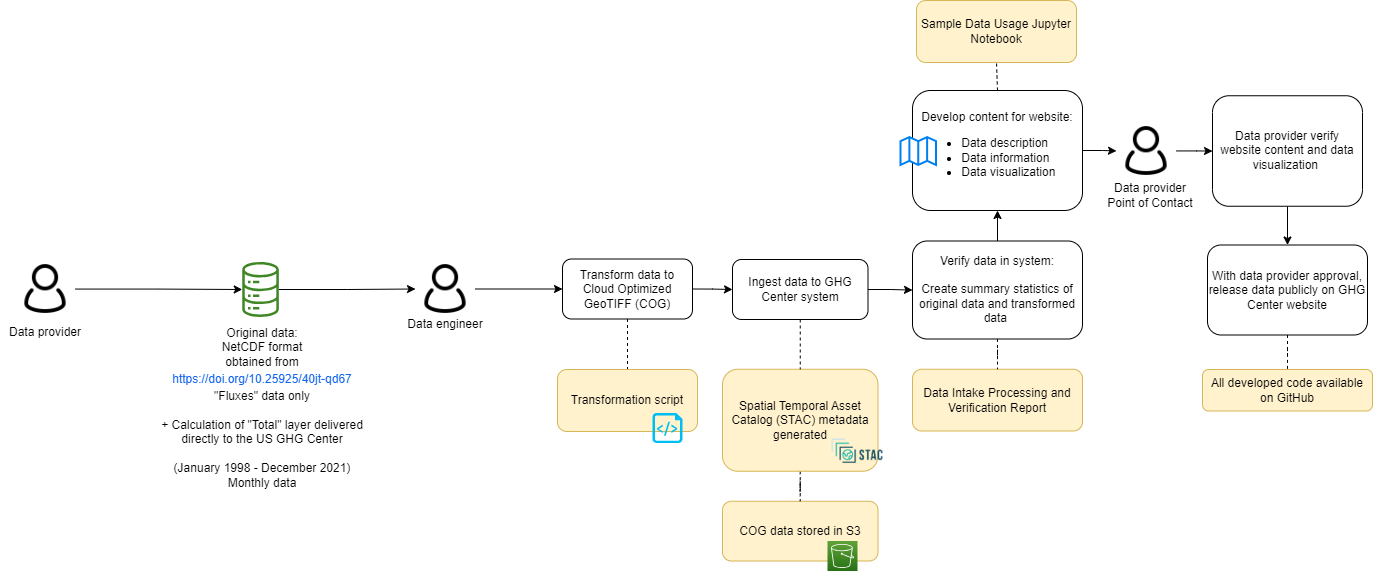

The diagram above was exported from draw.io. Its source (the exported page's mxGraphModel, read from the mxfile embedded in the PNG):
<mxGraphModel dx="1984" dy="653" grid="1" gridSize="10" guides="1" tooltips="1" connect="1" arrows="1" fold="1" page="1" pageScale="1" pageWidth="850" pageHeight="1100" math="0" shadow="0">
  <root>
    <mxCell id="0" />
    <mxCell id="1" parent="0" />
    <mxCell id="2" value="COG data stored in S3" style="rounded=1;whiteSpace=wrap;html=1;fillColor=#fff2cc;strokeColor=#d6b656;" parent="1" vertex="1">
      <mxGeometry x="290" y="1560.75" width="155.5" height="59.75" as="geometry" />
    </mxCell>
    <mxCell id="3" value="" style="edgeStyle=orthogonalEdgeStyle;rounded=0;orthogonalLoop=1;jettySize=auto;html=1;endArrow=none;endFill=0;dashed=1;" parent="1" source="4" target="2" edge="1">
      <mxGeometry relative="1" as="geometry" />
    </mxCell>
    <mxCell id="4" value="Spatial Temporal Asset Catalog (STAC) metadata generated" style="rounded=1;whiteSpace=wrap;html=1;fillColor=#fff2cc;strokeColor=#d6b656;" parent="1" vertex="1">
      <mxGeometry x="290" y="1428.75" width="155.5" height="102" as="geometry" />
    </mxCell>
    <mxCell id="5" style="edgeStyle=orthogonalEdgeStyle;rounded=0;orthogonalLoop=1;jettySize=auto;html=1;entryX=0;entryY=0.5;entryDx=0;entryDy=0;" parent="1" source="6" target="23" edge="1">
      <mxGeometry relative="1" as="geometry" />
    </mxCell>
    <mxCell id="6" value="" style="sketch=0;outlineConnect=0;fontColor=#232F3E;gradientColor=none;fillColor=#3F8624;strokeColor=none;dashed=0;verticalLabelPosition=bottom;verticalAlign=top;align=center;html=1;fontSize=12;fontStyle=0;aspect=fixed;pointerEvents=1;shape=mxgraph.aws4.iot_analytics_data_store;" parent="1" vertex="1">
      <mxGeometry x="-191" y="1321.5" width="38.08" height="55" as="geometry" />
    </mxCell>
    <mxCell id="7" value="" style="shape=image;verticalLabelPosition=bottom;labelBackgroundColor=default;verticalAlign=top;aspect=fixed;imageAspect=0;image=https://d33wubrfki0l68.cloudfront.net/22691a3c3002324451ed99f4009de8aab761e1b7/d24da/public/images-original/stac-01.png;" parent="1" vertex="1">
      <mxGeometry x="397" y="1490.75" width="56.01" height="40" as="geometry" />
    </mxCell>
    <mxCell id="8" value="Data Intake Processing and Verification Report" style="rounded=1;whiteSpace=wrap;html=1;fillColor=#fff2cc;strokeColor=#d6b656;" parent="1" vertex="1">
      <mxGeometry x="480" y="1428.75" width="170" height="61.75" as="geometry" />
    </mxCell>
    <mxCell id="9" value="" style="edgeStyle=orthogonalEdgeStyle;rounded=0;orthogonalLoop=1;jettySize=auto;html=1;" parent="1" source="11" target="35" edge="1">
      <mxGeometry relative="1" as="geometry" />
    </mxCell>
    <mxCell id="10" style="edgeStyle=orthogonalEdgeStyle;rounded=0;orthogonalLoop=1;jettySize=auto;html=1;exitX=0.5;exitY=0;exitDx=0;exitDy=0;entryX=0.5;entryY=1;entryDx=0;entryDy=0;endArrow=none;endFill=0;dashed=1;" parent="1" source="11" target="40" edge="1">
      <mxGeometry relative="1" as="geometry" />
    </mxCell>
    <mxCell id="11" value="Develop content for website:&lt;br&gt;&lt;ul&gt;&lt;li style=&quot;text-align: left;&quot;&gt;Data description&lt;/li&gt;&lt;li style=&quot;text-align: left;&quot;&gt;Data information&lt;/li&gt;&lt;li style=&quot;text-align: left;&quot;&gt;Data visualization&lt;/li&gt;&lt;/ul&gt;" style="rounded=1;whiteSpace=wrap;html=1;" parent="1" vertex="1">
      <mxGeometry x="480" y="1150" width="170" height="120" as="geometry" />
    </mxCell>
    <mxCell id="12" value="" style="html=1;verticalLabelPosition=bottom;align=center;labelBackgroundColor=#ffffff;verticalAlign=top;strokeWidth=2;strokeColor=#0080F0;shadow=0;dashed=0;shape=mxgraph.ios7.icons.map;" parent="1" vertex="1">
      <mxGeometry x="468" y="1196.5" width="35.5" height="28" as="geometry" />
    </mxCell>
    <mxCell id="13" style="edgeStyle=orthogonalEdgeStyle;rounded=0;orthogonalLoop=1;jettySize=auto;html=1;exitX=0.5;exitY=1;exitDx=0;exitDy=0;entryX=0.5;entryY=0;entryDx=0;entryDy=0;" parent="1" source="14" target="16" edge="1">
      <mxGeometry relative="1" as="geometry" />
    </mxCell>
    <mxCell id="14" value="Data provider verify website content and data visualization&amp;nbsp;" style="rounded=1;whiteSpace=wrap;html=1;" parent="1" vertex="1">
      <mxGeometry x="780" y="1155.25" width="150" height="110.5" as="geometry" />
    </mxCell>
    <mxCell id="15" value="" style="edgeStyle=orthogonalEdgeStyle;rounded=0;orthogonalLoop=1;jettySize=auto;html=1;endArrow=none;endFill=0;dashed=1;" parent="1" source="16" target="37" edge="1">
      <mxGeometry relative="1" as="geometry" />
    </mxCell>
    <mxCell id="16" value="With data provider approval, release data publicly on GHG Center website" style="rounded=1;whiteSpace=wrap;html=1;" parent="1" vertex="1">
      <mxGeometry x="775" y="1304.5" width="160" height="90" as="geometry" />
    </mxCell>
    <mxCell id="17" value="&lt;font style=&quot;font-size: 12px;&quot;&gt;Data engineer&lt;/font&gt;" style="rounded=0;whiteSpace=wrap;html=1;strokeColor=none;fillColor=none;fontSize=12;" parent="1" vertex="1">
      <mxGeometry x="-32" y="1368.5" width="90" height="30" as="geometry" />
    </mxCell>
    <mxCell id="18" style="edgeStyle=orthogonalEdgeStyle;rounded=0;orthogonalLoop=1;jettySize=auto;html=1;" parent="1" source="19" target="6" edge="1">
      <mxGeometry relative="1" as="geometry" />
    </mxCell>
    <mxCell id="19" value="" style="shape=image;html=1;verticalAlign=top;verticalLabelPosition=bottom;labelBackgroundColor=#ffffff;imageAspect=0;aspect=fixed;image=https://cdn0.iconfinder.com/data/icons/eon-social-media-contact-info-2/32/user_people_person_users_man-128.png" parent="1" vertex="1">
      <mxGeometry x="-417" y="1318.5" width="60" height="60" as="geometry" />
    </mxCell>
    <mxCell id="20" value="" style="sketch=0;points=[[0,0,0],[0.25,0,0],[0.5,0,0],[0.75,0,0],[1,0,0],[0,1,0],[0.25,1,0],[0.5,1,0],[0.75,1,0],[1,1,0],[0,0.25,0],[0,0.5,0],[0,0.75,0],[1,0.25,0],[1,0.5,0],[1,0.75,0]];outlineConnect=0;fontColor=#232F3E;gradientColor=#60A337;gradientDirection=north;fillColor=#277116;strokeColor=#ffffff;dashed=0;verticalLabelPosition=bottom;verticalAlign=top;align=center;html=1;fontSize=12;fontStyle=0;aspect=fixed;shape=mxgraph.aws4.resourceIcon;resIcon=mxgraph.aws4.s3;" parent="1" vertex="1">
      <mxGeometry x="395" y="1600.5" width="30" height="30" as="geometry" />
    </mxCell>
    <mxCell id="21" value="&lt;font style=&quot;font-size: 12px;&quot;&gt;Original data:&lt;br&gt;NetCDF format &lt;br&gt;obtained from&lt;br&gt;&lt;a style=&quot;box-sizing: border-box; line-height: calc(1em + 0.5rem); break-inside: avoid; cursor: pointer; color: rgb(21, 101, 239); text-decoration-line: none; transition: opacity 0.24s ease 0s; font-family: Inter, sans-serif; text-align: start; background-color: rgb(255, 255, 255);&quot; href=&quot;https://doi.org/10.5281/zenodo.8264109&quot;&gt;https://doi.org/10.25925/40jt-qd67&lt;/a&gt;&lt;/font&gt;&lt;div&gt;&quot;Fluxes&quot; data only&lt;/div&gt;&lt;div&gt;&lt;br&gt;&lt;div&gt;+ Calculation of &quot;Total&quot; layer delivered directly to the US GHG Center&lt;/div&gt;&lt;div&gt;&lt;br&gt;&lt;div&gt;&lt;font style=&quot;font-size: 12px;&quot;&gt;&lt;span style=&quot;color: rgb(0, 0, 0); font-family: Helvetica; font-style: normal; font-variant-ligatures: normal; font-variant-caps: normal; font-weight: 400; letter-spacing: normal; orphans: 2; text-indent: 0px; text-transform: none; widows: 2; word-spacing: 0px; -webkit-text-stroke-width: 0px; background-color: rgb(251, 251, 251); text-decoration-thickness: initial; text-decoration-style: initial; text-decoration-color: initial; float: none; display: inline !important;&quot;&gt;&lt;div style=&quot;&quot;&gt;(January 1998 - December 2021)&lt;/div&gt;&lt;/span&gt;&lt;span style=&quot;color: rgb(0, 0, 0); font-family: Helvetica; font-style: normal; font-variant-ligatures: normal; font-variant-caps: normal; font-weight: 400; letter-spacing: normal; orphans: 2; text-indent: 0px; text-transform: none; widows: 2; word-spacing: 0px; -webkit-text-stroke-width: 0px; background-color: rgb(251, 251, 251); text-decoration-thickness: initial; text-decoration-style: initial; text-decoration-color: initial; float: none; display: inline !important;&quot;&gt;&lt;div style=&quot;&quot;&gt;Monthly data&lt;/div&gt;&lt;/span&gt;&lt;/font&gt;&lt;/div&gt;&lt;/div&gt;&lt;/div&gt;" style="text;whiteSpace=wrap;html=1;align=center;" parent="1" vertex="1">
      <mxGeometry x="-290" y="1378.5" width="240" height="181.5" as="geometry" />
    </mxCell>
    <mxCell id="22" value="" style="edgeStyle=orthogonalEdgeStyle;rounded=0;orthogonalLoop=1;jettySize=auto;html=1;" parent="1" source="23" target="27" edge="1">
      <mxGeometry relative="1" as="geometry" />
    </mxCell>
    <mxCell id="23" value="" style="shape=image;html=1;verticalAlign=top;verticalLabelPosition=bottom;labelBackgroundColor=#ffffff;imageAspect=0;aspect=fixed;image=https://cdn0.iconfinder.com/data/icons/eon-social-media-contact-info-2/32/user_people_person_users_man-128.png" parent="1" vertex="1">
      <mxGeometry x="-17" y="1318.5" width="60" height="60" as="geometry" />
    </mxCell>
    <mxCell id="24" value="&lt;font style=&quot;font-size: 12px;&quot;&gt;Data provider&lt;br&gt;Point of Contact&lt;br&gt;&lt;/font&gt;" style="rounded=0;whiteSpace=wrap;html=1;strokeColor=none;fillColor=none;" parent="1" vertex="1">
      <mxGeometry x="673" y="1240.5" width="90" height="30" as="geometry" />
    </mxCell>
    <mxCell id="25" style="edgeStyle=orthogonalEdgeStyle;rounded=0;orthogonalLoop=1;jettySize=auto;html=1;exitX=0.5;exitY=1;exitDx=0;exitDy=0;entryX=0.5;entryY=0;entryDx=0;entryDy=0;endArrow=none;endFill=0;dashed=1;" parent="1" source="27" target="36" edge="1">
      <mxGeometry relative="1" as="geometry">
        <mxPoint x="190" y="1402.5" as="targetPoint" />
      </mxGeometry>
    </mxCell>
    <mxCell id="26" style="edgeStyle=orthogonalEdgeStyle;rounded=0;orthogonalLoop=1;jettySize=auto;html=1;exitX=1;exitY=0.5;exitDx=0;exitDy=0;entryX=0;entryY=0.5;entryDx=0;entryDy=0;" parent="1" source="27" target="30" edge="1">
      <mxGeometry relative="1" as="geometry" />
    </mxCell>
    <mxCell id="27" value="Transform data to Cloud Optimized GeoTIFF (COG)" style="rounded=1;whiteSpace=wrap;html=1;" parent="1" vertex="1">
      <mxGeometry x="130" y="1318.5" width="130" height="60" as="geometry" />
    </mxCell>
    <mxCell id="28" style="edgeStyle=orthogonalEdgeStyle;rounded=0;orthogonalLoop=1;jettySize=auto;html=1;exitX=0.5;exitY=1;exitDx=0;exitDy=0;entryX=0.5;entryY=0;entryDx=0;entryDy=0;dashed=1;endArrow=none;endFill=0;" parent="1" source="30" target="4" edge="1">
      <mxGeometry relative="1" as="geometry" />
    </mxCell>
    <mxCell id="29" value="" style="edgeStyle=orthogonalEdgeStyle;rounded=0;orthogonalLoop=1;jettySize=auto;html=1;" parent="1" source="30" target="33" edge="1">
      <mxGeometry relative="1" as="geometry" />
    </mxCell>
    <mxCell id="30" value="Ingest data to GHG Center system" style="rounded=1;whiteSpace=wrap;html=1;" parent="1" vertex="1">
      <mxGeometry x="300" y="1319" width="135.5" height="60" as="geometry" />
    </mxCell>
    <mxCell id="31" value="" style="edgeStyle=orthogonalEdgeStyle;rounded=0;orthogonalLoop=1;jettySize=auto;html=1;endArrow=none;endFill=0;dashed=1;" parent="1" source="33" target="8" edge="1">
      <mxGeometry relative="1" as="geometry" />
    </mxCell>
    <mxCell id="32" value="" style="edgeStyle=orthogonalEdgeStyle;rounded=0;orthogonalLoop=1;jettySize=auto;html=1;" parent="1" source="33" target="11" edge="1">
      <mxGeometry relative="1" as="geometry" />
    </mxCell>
    <mxCell id="33" value="Verify data in system:&lt;br&gt;&lt;br&gt;Create summary statistics of original data and transformed data&amp;nbsp;" style="rounded=1;whiteSpace=wrap;html=1;strokeWidth=1;" parent="1" vertex="1">
      <mxGeometry x="480" y="1300.5" width="170" height="98" as="geometry" />
    </mxCell>
    <mxCell id="34" value="" style="edgeStyle=orthogonalEdgeStyle;rounded=0;orthogonalLoop=1;jettySize=auto;html=1;" parent="1" source="35" target="14" edge="1">
      <mxGeometry relative="1" as="geometry" />
    </mxCell>
    <mxCell id="35" value="" style="shape=image;html=1;verticalAlign=top;verticalLabelPosition=bottom;labelBackgroundColor=#ffffff;imageAspect=0;aspect=fixed;image=https://cdn0.iconfinder.com/data/icons/eon-social-media-contact-info-2/32/user_people_person_users_man-128.png" parent="1" vertex="1">
      <mxGeometry x="684" y="1180.5" width="60" height="60" as="geometry" />
    </mxCell>
    <mxCell id="36" value="Transformation script" style="rounded=1;whiteSpace=wrap;html=1;fillColor=#fff2cc;strokeColor=#d6b656;" parent="1" vertex="1">
      <mxGeometry x="125" y="1429" width="140" height="62" as="geometry" />
    </mxCell>
    <mxCell id="37" value="All developed code available on GitHub" style="rounded=1;whiteSpace=wrap;html=1;fillColor=#fff2cc;strokeColor=#d6b656;" parent="1" vertex="1">
      <mxGeometry x="770" y="1429" width="170" height="41.5" as="geometry" />
    </mxCell>
    <mxCell id="38" value="" style="verticalLabelPosition=bottom;html=1;verticalAlign=top;align=center;strokeColor=none;fillColor=#00BEF2;shape=mxgraph.azure.script_file;pointerEvents=1;" parent="1" vertex="1">
      <mxGeometry x="220" y="1472.5" width="30" height="30" as="geometry" />
    </mxCell>
    <mxCell id="39" value="&lt;font style=&quot;font-size: 12px;&quot;&gt;Data provider&lt;/font&gt;" style="rounded=0;whiteSpace=wrap;html=1;strokeColor=none;fillColor=none;fontSize=12;" parent="1" vertex="1">
      <mxGeometry x="-432" y="1376.5" width="90" height="30" as="geometry" />
    </mxCell>
    <mxCell id="40" value="Sample Data Usage Jupyter Notebook" style="rounded=1;whiteSpace=wrap;html=1;fillColor=#fff2cc;strokeColor=#d6b656;" parent="1" vertex="1">
      <mxGeometry x="484" y="1060" width="160" height="62" as="geometry" />
    </mxCell>
  </root>
</mxGraphModel>